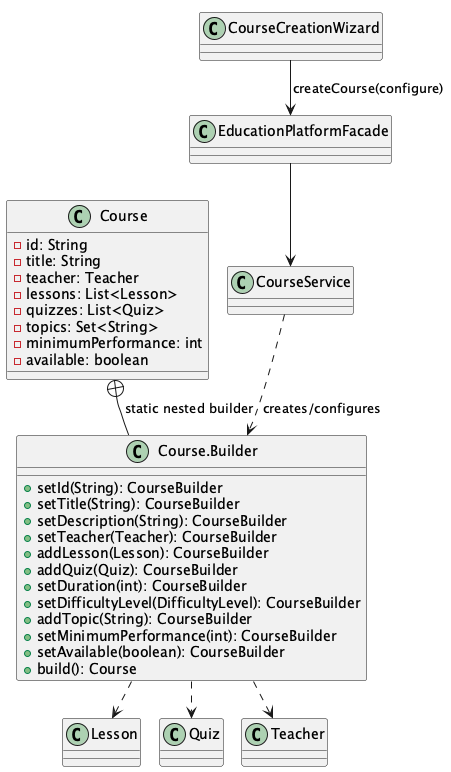

The diagram above was rendered by PlantUML. Its source (embedded in the PNG):
@startuml
!pragma layout smetana
class Course {
 -id: String
 -title: String
 -teacher: Teacher
 -lessons: List<Lesson>
 -quizzes: List<Quiz>
 -topics: Set<String>
 -minimumPerformance: int
 -available: boolean
}
class "Course.Builder" as CourseBuilder {
 +setId(String): CourseBuilder
 +setTitle(String): CourseBuilder
 +setDescription(String): CourseBuilder
 +setTeacher(Teacher): CourseBuilder
 +addLesson(Lesson): CourseBuilder
 +addQuiz(Quiz): CourseBuilder
 +setDuration(int): CourseBuilder
 +setDifficultyLevel(DifficultyLevel): CourseBuilder
 +addTopic(String): CourseBuilder
 +setMinimumPerformance(int): CourseBuilder
 +setAvailable(boolean): CourseBuilder
 +build(): Course
}
class CourseCreationWizard
class EducationPlatformFacade
class CourseService
Course +-- CourseBuilder : static nested builder
CourseBuilder ..> Lesson
CourseBuilder ..> Quiz
CourseBuilder ..> Teacher
CourseCreationWizard --> EducationPlatformFacade : createCourse(configure)
EducationPlatformFacade --> CourseService
CourseService ..> CourseBuilder : creates/configures
@enduml